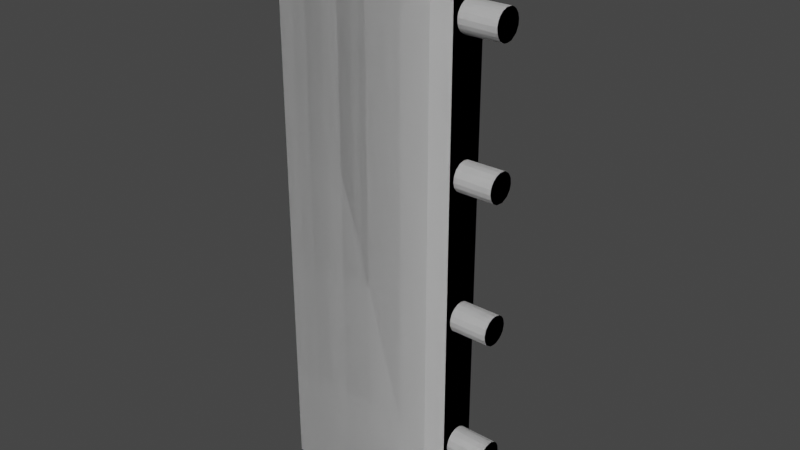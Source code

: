 # Source: DoorBlock_wPins_Project.blend  (saved by Blender 2.83.19; exported with 4.5.12 LTS)
import bpy
from mathutils import Matrix  # noqa: F401  (used for matrix-valued properties, if any)

bpy.ops.wm.read_factory_settings(use_empty=True)
scene = bpy.context.scene
scene.name = 'Scene'

# ---- world
world_world = bpy.data.worlds.new('World'); scene.world = world_world
world_world.use_nodes = True; world_world.node_tree.nodes.clear()
_N = world_world.node_tree.nodes; _L = world_world.node_tree.links
n0 = _N.new('ShaderNodeOutputWorld'); n0.name = 'World Output'; n0.location = (300, 300)
n1 = _N.new('ShaderNodeBackground'); n1.name = 'Background'; n1.location = (10, 300)
n1.inputs[0].default_value = (0.05088, 0.05088, 0.05088, 1.0)
_L.new(n1.outputs[0], n0.inputs[0])
n0.is_active_output = True
world_world.color = (0.05088, 0.05088, 0.05088)
world_world.use_sun_shadow = False
world_world.sun_shadow_jitter_overblur = 0.0

# ---- meshes
me_doorblock_wpins_stl_002 = bpy.data.meshes.new('DoorBlock wPins STL.002')
me_doorblock_wpins_stl_002.from_pydata([(0.0, 0.0, 2.138), (0.0, 0.2437, 2.138), (0.0, 0.0, 0.0), (0.0, 0.2437, 0.0), (0.6112, 2.925e-18, 2.138), (0.6112, 2.925e-18, 0.0), (0.659, 0.04777, 2.138), (0.659, 0.04777, 0.0), (0.659, 0.09149, 0.3449), (0.659, 0.1163, 0.7588), (0.659, 0.1087, 0.3526), (0.659, 0.1706, 0.789), (0.659, 0.1367, 0.3521), (0.659, 0.1706, 1.814), (0.659, 0.09974, 1.375), (0.659, 0.1758, 1.832), (0.659, 0.1219, 1.784), (0.659, 0.06975, 1.34), (0.659, 0.06797, 0.3056), (0.659, 0.07527, 0.3283), (0.659, 0.1632, 0.778), (0.659, 0.1523, 0.7678), (0.659, 0.1351, 0.7601), (0.659, 0.1219, 0.354), (0.659, 0.1596, 1.799), (0.659, 0.1394, 1.786), (0.659, 0.08089, 1.361), (0.659, 0.107, 0.2479), (0.659, 0.0901, 0.2561), (0.659, 0.118, 1.379), (0.659, 0.1735, 1.856), (0.659, 0.196, 2.138), (0.659, 0.196, 0.0), (0.659, 0.1685, 0.2717), (0.659, 0.1351, 0.2474), (0.659, 0.1219, 0.246), (0.659, 0.1523, 0.2551), (0.659, 0.06797, 0.8182), (0.659, 0.07312, 0.8363), (0.659, 0.1163, 1.271), (0.659, 0.0805, 0.8474), (0.659, 0.09149, 0.8575), (0.659, 0.1087, 0.8652), (0.659, 0.1274, 0.8666), (0.659, 0.1351, 1.273), (0.659, 0.1758, 1.32), (0.659, 0.1455, 0.8614), (0.659, 0.1758, 0.8071), (0.659, 0.1536, 0.3439), (0.659, 0.1758, 0.2944), (0.659, 0.06932, 0.7995), (0.659, 0.07934, 0.7785), (0.659, 0.1136, 1.892), (0.659, 0.1367, 1.89), (0.659, 0.1489, 1.885), (0.659, 0.1608, 1.876), (0.659, 0.1706, 1.302), (0.659, 0.156, 1.283), (0.659, 0.1608, 0.8504), (0.659, 0.1735, 0.8302), (0.659, 0.08296, 1.288), (0.659, 0.1367, 1.377), (0.659, 0.1578, 1.366), (0.659, 0.1686, 1.352), (0.659, 0.1744, 1.339), (0.659, 0.09821, 1.277), (0.659, 0.08415, 1.877), (0.659, 0.09487, 1.885), (0.659, 0.07701, 0.2696), (0.659, 0.1021, 1.787), (0.659, 0.06782, 1.321), (0.659, 0.08296, 1.8), (0.659, 0.07241, 1.303), (0.659, 0.06932, 1.825), (0.659, 0.06797, 1.844), (0.659, 0.07312, 1.862), (0.659, 0.1632, 0.3347), (0.659, 0.1735, 0.3175), (0.659, 0.06932, 0.2868), (0.659, 0.0751, 1.811), (0.659, 0.09821, 0.7639), (0.6112, 0.2437, 2.138), (0.6112, 0.2437, 0.0), (0.799, 0.1394, 1.377), (0.799, 0.1596, 1.364), (0.799, 0.1686, 1.352), (0.799, 0.174, 1.34), (0.799, 0.1759, 1.321), (0.799, 0.1713, 1.303), (0.799, 0.1578, 1.284), (0.799, 0.1325, 1.272), (0.799, 0.1044, 1.274), (0.799, 0.08416, 1.286), (0.799, 0.07312, 1.302), (0.799, 0.06797, 1.32), (0.799, 0.06932, 1.339), (0.799, 0.0751, 1.352), (0.799, 0.08296, 1.363), (0.799, 0.09821, 1.374), (0.799, 0.1163, 1.379), (0.799, 0.1207, 0.8672), (0.799, 0.144, 0.8621), (0.799, 0.1596, 0.8516), (0.799, 0.1706, 0.8363), (0.799, 0.1764, 0.8139), (0.799, 0.1713, 0.7905), (0.799, 0.1632, 0.778), (0.799, 0.1536, 0.7688), (0.799, 0.1367, 0.7605), (0.799, 0.1219, 0.7587), (0.799, 0.1044, 0.761), (0.799, 0.08089, 0.7767), (0.799, 0.06975, 0.7978), (0.799, 0.06782, 0.8165), (0.799, 0.07406, 0.8389), (0.799, 0.0901, 0.8566), (0.799, 0.1034, 0.8634), (0.799, 0.1351, 1.891), (0.799, 0.1489, 1.885), (0.799, 0.1596, 1.877), (0.799, 0.1706, 1.862), (0.799, 0.1758, 1.844), (0.799, 0.1744, 1.825), (0.799, 0.1644, 1.804), (0.799, 0.1416, 1.787), (0.799, 0.1219, 1.784), (0.799, 0.1044, 1.786), (0.799, 0.08416, 1.799), (0.799, 0.0751, 1.811), (0.799, 0.06975, 1.823), (0.799, 0.06782, 1.842), (0.799, 0.07241, 1.86), (0.799, 0.08296, 1.876), (0.799, 0.09487, 1.885), (0.799, 0.1112, 1.891), (0.799, 0.1351, 0.3526), (0.799, 0.1523, 0.3449), (0.799, 0.1658, 0.3318), (0.799, 0.174, 0.3148), (0.799, 0.1759, 0.2961), (0.799, 0.1697, 0.2738), (0.799, 0.1536, 0.2561), (0.799, 0.1367, 0.2479), (0.799, 0.1219, 0.246), (0.799, 0.1087, 0.2474), (0.799, 0.09149, 0.2551), (0.799, 0.07797, 0.2682), (0.799, 0.06975, 0.2852), (0.799, 0.06782, 0.3039), (0.799, 0.07406, 0.3262), (0.799, 0.09011, 0.3439), (0.799, 0.107, 0.3521), (0.799, 0.1219, 0.354)], [], [(0, 1, 2), (2, 1, 3), (4, 0, 5), (5, 0, 2), (6, 4, 7), (7, 4, 5), (19, 8, 9), (9, 8, 10), (13, 14, 15), (26, 16, 17), (18, 19, 9), (11, 20, 12), (12, 20, 21), (21, 22, 12), (12, 22, 23), (23, 22, 9), (23, 9, 10), (13, 24, 14), (14, 24, 25), (14, 25, 26), (26, 25, 16), (7, 27, 28), (15, 14, 29), (30, 15, 31), (32, 34, 35), (32, 35, 7), (7, 35, 27), (33, 36, 32), (32, 36, 34), (37, 38, 39), (39, 38, 40), (40, 41, 39), (39, 41, 42), (39, 42, 43), (39, 43, 44), (11, 12, 47), (47, 12, 48), (31, 77, 49), (31, 49, 32), (32, 49, 33), (50, 7, 51), (6, 52, 31), (31, 52, 53), (53, 54, 31), (31, 54, 55), (55, 30, 31), (46, 45, 56), (56, 57, 46), (46, 58, 45), (45, 58, 59), (44, 43, 46), (44, 46, 57), (29, 61, 15), (15, 61, 62), (15, 62, 31), (31, 62, 63), (31, 63, 64), (37, 39, 65), (37, 65, 60), (6, 66, 67), (31, 59, 47), (7, 28, 68), (16, 69, 17), (17, 69, 70), (70, 69, 71), (7, 72, 70), (7, 73, 74), (7, 74, 6), (6, 74, 75), (6, 75, 66), (67, 52, 6), (31, 64, 45), (31, 45, 59), (48, 76, 47), (47, 76, 77), (47, 77, 31), (68, 78, 7), (7, 78, 18), (7, 50, 37), (7, 37, 72), (72, 37, 60), (70, 71, 79), (70, 79, 7), (7, 79, 73), (18, 9, 80), (18, 80, 7), (7, 80, 51), (81, 31, 82), (82, 31, 32), (1, 81, 3), (3, 81, 82), (31, 81, 6), (6, 81, 1), (6, 1, 4), (4, 1, 0), (5, 2, 7), (7, 2, 3), (7, 3, 32), (32, 3, 82), (29, 83, 61), (61, 83, 62), (62, 83, 84), (62, 84, 85), (62, 85, 63), (63, 85, 86), (63, 86, 64), (64, 86, 87), (64, 87, 45), (45, 87, 88), (45, 88, 56), (56, 88, 89), (56, 89, 57), (57, 89, 90), (57, 90, 44), (44, 90, 39), (39, 90, 91), (39, 91, 65), (65, 91, 92), (65, 92, 60), (60, 92, 93), (60, 93, 72), (72, 93, 94), (72, 94, 70), (70, 94, 95), (70, 95, 17), (17, 95, 96), (17, 96, 26), (26, 96, 97), (26, 97, 98), (26, 98, 14), (14, 98, 99), (14, 99, 29), (29, 99, 83), (97, 91, 90), (97, 92, 91), (94, 93, 97), (97, 93, 92), (97, 95, 94), (97, 96, 95), (99, 98, 97), (97, 83, 99), (97, 84, 83), (97, 86, 85), (97, 85, 84), (88, 87, 97), (97, 87, 86), (97, 89, 88), (97, 90, 89), (43, 100, 101), (43, 101, 46), (46, 101, 102), (46, 102, 58), (58, 102, 103), (58, 103, 59), (59, 103, 104), (59, 104, 47), (47, 104, 105), (47, 105, 11), (11, 105, 106), (11, 106, 20), (20, 106, 107), (20, 107, 21), (21, 107, 108), (21, 108, 22), (22, 108, 109), (22, 109, 9), (9, 109, 110), (9, 110, 80), (80, 110, 111), (80, 111, 51), (51, 111, 112), (51, 112, 50), (50, 112, 113), (50, 113, 37), (37, 113, 114), (37, 114, 38), (38, 114, 40), (40, 114, 115), (40, 115, 41), (41, 115, 116), (41, 116, 42), (42, 116, 100), (42, 100, 43), (111, 110, 109), (111, 109, 108), (114, 113, 111), (111, 113, 112), (115, 114, 111), (100, 116, 111), (111, 116, 115), (101, 100, 111), (111, 102, 101), (104, 103, 111), (111, 103, 102), (105, 104, 111), (107, 106, 111), (111, 106, 105), (111, 108, 107), (52, 117, 53), (53, 117, 118), (53, 118, 54), (54, 118, 119), (54, 119, 55), (55, 119, 120), (55, 120, 30), (30, 120, 121), (30, 121, 15), (15, 121, 122), (15, 122, 13), (13, 122, 123), (13, 123, 24), (24, 123, 124), (24, 124, 25), (25, 124, 125), (25, 125, 16), (16, 125, 126), (16, 126, 69), (69, 126, 127), (69, 127, 71), (71, 127, 128), (71, 128, 79), (79, 128, 129), (79, 129, 73), (73, 129, 130), (73, 130, 74), (74, 130, 131), (74, 131, 75), (75, 131, 132), (75, 132, 66), (66, 132, 133), (66, 133, 67), (67, 133, 134), (67, 134, 52), (52, 134, 117), (132, 126, 125), (132, 125, 124), (132, 127, 126), (132, 129, 128), (132, 128, 127), (131, 130, 132), (132, 130, 129), (132, 134, 133), (132, 117, 134), (132, 119, 118), (132, 118, 117), (121, 120, 132), (132, 120, 119), (132, 122, 121), (132, 123, 122), (132, 124, 123), (23, 135, 12), (12, 135, 136), (12, 136, 48), (48, 136, 137), (48, 137, 76), (76, 137, 77), (77, 137, 138), (77, 138, 139), (77, 139, 49), (49, 139, 140), (49, 140, 33), (33, 140, 141), (33, 141, 36), (36, 141, 142), (36, 142, 34), (34, 142, 143), (34, 143, 35), (35, 143, 144), (35, 144, 27), (27, 144, 145), (27, 145, 28), (28, 145, 146), (28, 146, 68), (68, 146, 147), (68, 147, 78), (78, 147, 148), (78, 148, 18), (18, 148, 149), (18, 149, 19), (19, 149, 150), (19, 150, 8), (8, 150, 151), (8, 151, 10), (10, 151, 152), (10, 152, 23), (23, 152, 135), (151, 144, 143), (151, 143, 142), (146, 145, 151), (151, 145, 144), (151, 147, 146), (149, 148, 151), (151, 148, 147), (150, 149, 151), (151, 135, 152), (137, 136, 151), (151, 136, 135), (151, 138, 137), (140, 139, 151), (151, 139, 138), (141, 140, 151), (151, 142, 141)])
_uv = me_doorblock_wpins_stl_002.uv_layers.new(name='UVMap')
_uv.uv.foreach_set('vector', [0.5718, 0.0, 0.6858, 0.0, 0.5718, 1.0, 0.5718, 1.0, 0.6858, 0.0, 0.6858, 1.0, 0.2859, 0.9993, 0.0, 0.9993, 0.2859, 0.0, 0.2859, 0.0, 0.0, 0.9993, 1.021e-11, 1.266e-06, 0.7081, 1.0, 0.6858, 1.0, 0.7081, 4.917e-09, 0.7081, 4.917e-09, 0.6858, 1.0, 0.6858, 6.116e-09, 0.721, 0.1536, 0.7286, 0.1613, 0.7402, 0.3549, 0.7402, 0.3549, 0.7286, 0.1613, 0.7366, 0.1649, 0.7656, 0.8486, 0.7324, 0.643, 0.768, 0.8571, 0.7236, 0.6367, 0.7428, 0.8344, 0.7184, 0.6268, 0.7176, 0.1429, 0.721, 0.1536, 0.7402, 0.3549, 0.7656, 0.369, 0.7621, 0.3639, 0.7497, 0.1647, 0.7497, 0.1647, 0.7621, 0.3639, 0.757, 0.3591, 0.757, 0.3591, 0.749, 0.3555, 0.7497, 0.1647, 0.7497, 0.1647, 0.749, 0.3555, 0.7428, 0.1656, 0.7428, 0.1656, 0.749, 0.3555, 0.7402, 0.3549, 0.7428, 0.1656, 0.7402, 0.3549, 0.7366, 0.1649, 0.7656, 0.8486, 0.7604, 0.8415, 0.7324, 0.643, 0.7324, 0.643, 0.7604, 0.8415, 0.751, 0.8355, 0.7324, 0.643, 0.751, 0.8355, 0.7236, 0.6367, 0.7236, 0.6367, 0.751, 0.8355, 0.7428, 0.8344, 0.7081, 4.917e-09, 0.7358, 0.1159, 0.7279, 0.1198, 0.768, 0.8571, 0.7324, 0.643, 0.741, 0.6452, 0.7669, 0.8679, 0.768, 0.8571, 0.7775, 1.0, 0.7775, 1.199e-09, 0.749, 0.1157, 0.7428, 0.1151, 0.7775, 1.199e-09, 0.7428, 0.1151, 0.7081, 4.917e-09, 0.7081, 4.917e-09, 0.7428, 0.1151, 0.7358, 0.1159, 0.7646, 0.1271, 0.757, 0.1193, 0.7775, 1.199e-09, 0.7775, 1.199e-09, 0.757, 0.1193, 0.749, 0.1157, 0.7176, 0.3827, 0.72, 0.3912, 0.7402, 0.5947, 0.7402, 0.5947, 0.72, 0.3912, 0.7234, 0.3963, 0.7234, 0.3963, 0.7286, 0.4011, 0.7402, 0.5947, 0.7402, 0.5947, 0.7286, 0.4011, 0.7366, 0.4047, 0.7402, 0.5947, 0.7366, 0.4047, 0.7454, 0.4053, 0.7402, 0.5947, 0.7454, 0.4053, 0.749, 0.5953, 0.7656, 0.369, 0.7497, 0.1647, 0.768, 0.3775, 0.768, 0.3775, 0.7497, 0.1647, 0.7576, 0.1609, 0.7775, 1.0, 0.7669, 0.1485, 0.768, 0.1377, 0.7775, 1.0, 0.768, 0.1377, 0.7775, 1.199e-09, 0.7775, 1.199e-09, 0.768, 0.1377, 0.7646, 0.1271, 0.7182, 0.3739, 0.7081, 4.917e-09, 0.7229, 0.3641, 0.7081, 1.0, 0.7389, 0.8849, 0.7775, 1.0, 0.7775, 1.0, 0.7389, 0.8849, 0.7497, 0.8841, 0.7497, 0.8841, 0.7554, 0.8816, 0.7775, 1.0, 0.7775, 1.0, 0.7554, 0.8816, 0.761, 0.8773, 0.761, 0.8773, 0.7669, 0.8679, 0.7775, 1.0, 0.7539, 0.4029, 0.768, 0.6173, 0.7656, 0.6088, 0.7656, 0.6088, 0.7587, 0.6, 0.7539, 0.4029, 0.7539, 0.4029, 0.761, 0.3977, 0.768, 0.6173, 0.768, 0.6173, 0.761, 0.3977, 0.7669, 0.3883, 0.749, 0.5953, 0.7454, 0.4053, 0.7539, 0.4029, 0.749, 0.5953, 0.7539, 0.4029, 0.7587, 0.6, 0.741, 0.6452, 0.7497, 0.6443, 0.768, 0.8571, 0.768, 0.8571, 0.7497, 0.6443, 0.7596, 0.6391, 0.768, 0.8571, 0.7596, 0.6391, 0.7775, 1.0, 0.7775, 1.0, 0.7596, 0.6391, 0.7647, 0.6325, 0.7775, 1.0, 0.7647, 0.6325, 0.7674, 0.6261, 0.7176, 0.3827, 0.7402, 0.5947, 0.7317, 0.5971, 0.7176, 0.3827, 0.7317, 0.5971, 0.7246, 0.6023, 0.7081, 1.0, 0.7251, 0.8779, 0.7302, 0.8816, 0.7775, 1.0, 0.7669, 0.3883, 0.768, 0.3775, 0.7081, 4.917e-09, 0.7279, 0.1198, 0.7218, 0.1261, 0.7428, 0.8344, 0.7335, 0.8359, 0.7184, 0.6268, 0.7184, 0.6268, 0.7335, 0.8359, 0.7175, 0.6181, 0.7175, 0.6181, 0.7335, 0.8359, 0.7246, 0.842, 0.7081, 4.917e-09, 0.7197, 0.6095, 0.7175, 0.6181, 0.7081, 4.917e-09, 0.7182, 0.8535, 0.7176, 0.8623, 0.7081, 4.917e-09, 0.7176, 0.8623, 0.7081, 1.0, 0.7081, 1.0, 0.7176, 0.8623, 0.72, 0.8707, 0.7081, 1.0, 0.72, 0.8707, 0.7251, 0.8779, 0.7302, 0.8816, 0.7389, 0.8849, 0.7081, 1.0, 0.7775, 1.0, 0.7674, 0.6261, 0.768, 0.6173, 0.7775, 1.0, 0.768, 0.6173, 0.7669, 0.3883, 0.7576, 0.1609, 0.7621, 0.1566, 0.768, 0.3775, 0.768, 0.3775, 0.7621, 0.1566, 0.7669, 0.1485, 0.768, 0.3775, 0.7669, 0.1485, 0.7775, 1.0, 0.7218, 0.1261, 0.7182, 0.1341, 0.7081, 4.917e-09, 0.7081, 4.917e-09, 0.7182, 0.1341, 0.7176, 0.1429, 0.7081, 4.917e-09, 0.7182, 0.3739, 0.7176, 0.3827, 0.7081, 4.917e-09, 0.7176, 0.3827, 0.7197, 0.6095, 0.7197, 0.6095, 0.7176, 0.3827, 0.7246, 0.6023, 0.7175, 0.6181, 0.7246, 0.842, 0.7209, 0.8471, 0.7175, 0.6181, 0.7209, 0.8471, 0.7081, 4.917e-09, 0.7081, 4.917e-09, 0.7209, 0.8471, 0.7182, 0.8535, 0.7176, 0.1429, 0.7402, 0.3549, 0.7317, 0.3573, 0.7176, 0.1429, 0.7317, 0.3573, 0.7081, 4.917e-09, 0.7081, 4.917e-09, 0.7317, 0.3573, 0.7229, 0.3641, 0.7998, 1.0, 0.7775, 1.0, 0.7998, 0.0, 0.7998, 0.0, 0.7775, 1.0, 0.7775, 1.199e-09, 0.5718, 0.9944, 0.2859, 0.9944, 0.5718, 0.0, 0.5718, 0.0, 0.2859, 0.9944, 0.2859, 2.98e-06, 0.8912, 1.115e-06, 0.9135, 0.02234, 0.8221, 0.0, 0.8221, 0.0, 0.9135, 0.02234, 0.9135, 0.3082, 0.8221, 0.0, 0.9135, 0.3082, 0.7998, 0.02234, 0.7998, 0.02234, 0.9135, 0.3082, 0.7998, 0.3082, 0.9134, 0.3306, 0.9134, 0.6165, 0.8911, 0.3082, 0.8911, 0.3082, 0.9134, 0.6165, 0.7998, 0.6165, 0.8911, 0.3082, 0.7998, 0.6165, 0.8221, 0.3082, 0.8221, 0.3082, 0.7998, 0.6165, 0.7998, 0.3306, 0.8177, 0.9291, 0.8268, 0.8635, 0.8264, 0.929, 0.8264, 0.929, 0.8268, 0.8635, 0.8359, 0.9289, 0.8359, 0.9289, 0.8268, 0.8635, 0.8359, 0.8634, 0.7998, 0.8132, 0.8008, 0.7478, 0.8068, 0.7478, 0.7998, 0.8132, 0.8068, 0.7478, 0.8068, 0.8132, 0.8068, 0.8132, 0.8068, 0.7478, 0.8128, 0.7478, 0.8068, 0.8132, 0.8128, 0.7478, 0.8135, 0.8132, 0.8135, 0.8132, 0.8128, 0.7478, 0.8216, 0.7478, 0.8135, 0.8132, 0.8216, 0.7478, 0.8223, 0.8132, 0.8223, 0.8132, 0.8216, 0.7478, 0.8298, 0.7478, 0.8223, 0.8132, 0.8298, 0.7478, 0.8305, 0.8132, 0.8305, 0.8132, 0.8298, 0.7478, 0.8379, 0.7478, 0.8305, 0.8132, 0.8379, 0.7478, 0.8385, 0.8132, 0.9138, 0.5708, 0.9134, 0.5053, 0.9257, 0.5054, 0.9138, 0.5708, 0.9257, 0.5054, 0.9239, 0.5709, 0.9239, 0.5709, 0.9257, 0.5054, 0.9327, 0.5709, 0.9327, 0.5709, 0.9257, 0.5054, 0.9387, 0.5055, 0.9327, 0.5709, 0.9387, 0.5055, 0.941, 0.571, 0.941, 0.571, 0.9387, 0.5055, 0.9476, 0.5056, 0.941, 0.571, 0.9476, 0.5056, 0.9476, 0.571, 0.8879, 0.9445, 0.8873, 0.8791, 0.8946, 0.8791, 0.8879, 0.9445, 0.8946, 0.8791, 0.8953, 0.9445, 0.8953, 0.9445, 0.8946, 0.8791, 0.9031, 0.8791, 0.8953, 0.9445, 0.9031, 0.8791, 0.9039, 0.9445, 0.9039, 0.9445, 0.9031, 0.8791, 0.9119, 0.8791, 0.9039, 0.9445, 0.9119, 0.8791, 0.9127, 0.9445, 0.9127, 0.9445, 0.9119, 0.8791, 0.9182, 0.8791, 0.9127, 0.9445, 0.9182, 0.8791, 0.9223, 0.9445, 0.9223, 0.9445, 0.9182, 0.8791, 0.9231, 0.8791, 0.7998, 0.9293, 0.8001, 0.8638, 0.8075, 0.8637, 0.7998, 0.9293, 0.8075, 0.8637, 0.809, 0.9292, 0.809, 0.9292, 0.8075, 0.8637, 0.8162, 0.8636, 0.809, 0.9292, 0.8162, 0.8636, 0.8177, 0.9291, 0.8177, 0.9291, 0.8162, 0.8636, 0.8268, 0.8635, 0.8686, 0.7976, 0.8385, 0.7669, 0.8448, 0.7553, 0.8686, 0.7976, 0.8385, 0.7781, 0.8385, 0.7669, 0.8477, 0.7928, 0.8418, 0.7862, 0.8686, 0.7976, 0.8686, 0.7976, 0.8418, 0.7862, 0.8385, 0.7781, 0.8686, 0.7976, 0.8555, 0.7969, 0.8477, 0.7928, 0.8686, 0.7976, 0.8624, 0.7981, 0.8555, 0.7969, 0.8833, 0.7885, 0.8767, 0.7944, 0.8686, 0.7976, 0.8686, 0.7976, 0.8882, 0.7788, 0.8833, 0.7885, 0.8686, 0.7976, 0.8882, 0.7676, 0.8882, 0.7788, 0.8686, 0.7976, 0.8822, 0.7559, 0.8857, 0.7611, 0.8686, 0.7976, 0.8857, 0.7611, 0.8882, 0.7676, 0.8669, 0.7478, 0.8753, 0.7505, 0.8686, 0.7976, 0.8686, 0.7976, 0.8753, 0.7505, 0.8822, 0.7559, 0.8686, 0.7976, 0.8561, 0.7484, 0.8669, 0.7478, 0.8686, 0.7976, 0.8448, 0.7553, 0.8561, 0.7484, 0.8251, 0.6821, 0.8225, 0.6166, 0.8332, 0.6167, 0.8251, 0.6821, 0.8332, 0.6167, 0.8334, 0.6822, 0.8334, 0.6822, 0.8332, 0.6167, 0.8401, 0.6168, 0.8334, 0.6822, 0.8401, 0.6168, 0.8401, 0.6823, 0.914, 0.5053, 0.9134, 0.4398, 0.921, 0.4398, 0.914, 0.5053, 0.921, 0.4398, 0.924, 0.5053, 0.924, 0.5053, 0.921, 0.4398, 0.9318, 0.4398, 0.924, 0.5053, 0.9318, 0.4398, 0.9349, 0.5053, 0.9349, 0.5053, 0.9318, 0.4398, 0.9424, 0.4398, 0.9349, 0.5053, 0.9424, 0.4398, 0.943, 0.5053, 0.943, 0.5053, 0.9424, 0.4398, 0.9478, 0.4398, 0.943, 0.5053, 0.9478, 0.4398, 0.9478, 0.5053, 0.8389, 0.6823, 0.8389, 0.7478, 0.834, 0.7477, 0.8389, 0.6823, 0.834, 0.7477, 0.8334, 0.6823, 0.8334, 0.6823, 0.834, 0.7477, 0.8258, 0.7477, 0.8334, 0.6823, 0.8258, 0.7477, 0.825, 0.6823, 0.825, 0.6823, 0.8258, 0.7477, 0.8188, 0.7477, 0.825, 0.6823, 0.8188, 0.7477, 0.8162, 0.6823, 0.8162, 0.6823, 0.8188, 0.7477, 0.8108, 0.7477, 0.8162, 0.6823, 0.8108, 0.7477, 0.808, 0.6823, 0.808, 0.6823, 0.8108, 0.7477, 0.8004, 0.7478, 0.808, 0.6823, 0.8004, 0.7478, 0.7998, 0.6823, 0.9457, 0.06617, 0.9457, 0.1317, 0.9356, 0.1315, 0.9457, 0.06617, 0.9356, 0.1315, 0.9357, 0.06603, 0.9357, 0.06603, 0.9356, 0.1315, 0.9268, 0.1314, 0.9357, 0.06603, 0.9268, 0.1314, 0.9269, 0.06591, 0.9269, 0.06591, 0.9268, 0.1314, 0.9165, 0.1313, 0.9269, 0.06591, 0.9165, 0.1313, 0.9186, 0.0658, 0.9186, 0.0658, 0.9165, 0.1313, 0.9135, 0.06573, 0.8026, 0.682, 0.7998, 0.6165, 0.8079, 0.6165, 0.8026, 0.682, 0.8079, 0.6165, 0.808, 0.682, 0.808, 0.682, 0.8079, 0.6165, 0.8143, 0.6166, 0.808, 0.682, 0.8143, 0.6166, 0.8163, 0.6821, 0.8163, 0.6821, 0.8143, 0.6166, 0.8225, 0.6166, 0.8163, 0.6821, 0.8225, 0.6166, 0.8251, 0.6821, 0.8097, 0.8181, 0.822, 0.8132, 0.8302, 0.8139, 0.8097, 0.8181, 0.8302, 0.8139, 0.8368, 0.8162, 0.8004, 0.8458, 0.7998, 0.835, 0.8097, 0.8181, 0.8097, 0.8181, 0.7998, 0.835, 0.8025, 0.8266, 0.806, 0.8555, 0.8004, 0.8458, 0.8097, 0.8181, 0.8189, 0.8634, 0.8114, 0.8599, 0.8097, 0.8181, 0.8097, 0.8181, 0.8114, 0.8599, 0.806, 0.8555, 0.8301, 0.8634, 0.8189, 0.8634, 0.8097, 0.8181, 0.8097, 0.8181, 0.8383, 0.8601, 0.8301, 0.8634, 0.8497, 0.8445, 0.8448, 0.8542, 0.8097, 0.8181, 0.8097, 0.8181, 0.8448, 0.8542, 0.8383, 0.8601, 0.8497, 0.8333, 0.8497, 0.8445, 0.8097, 0.8181, 0.8438, 0.8216, 0.8472, 0.8268, 0.8097, 0.8181, 0.8097, 0.8181, 0.8472, 0.8268, 0.8497, 0.8333, 0.8097, 0.8181, 0.8368, 0.8162, 0.8438, 0.8216, 0.864, 0.9446, 0.8745, 0.8792, 0.8747, 0.9447, 0.8747, 0.9447, 0.8745, 0.8792, 0.8807, 0.8793, 0.8747, 0.9447, 0.8807, 0.8793, 0.8802, 0.9447, 0.8802, 0.9447, 0.8807, 0.8793, 0.8855, 0.8793, 0.8802, 0.9447, 0.8855, 0.8793, 0.8855, 0.9448, 0.949, 0.3086, 0.949, 0.3741, 0.9413, 0.374, 0.949, 0.3086, 0.9413, 0.374, 0.9389, 0.3085, 0.9389, 0.3085, 0.9413, 0.374, 0.9327, 0.3739, 0.9389, 0.3085, 0.9327, 0.3739, 0.9281, 0.3084, 0.9281, 0.3084, 0.9327, 0.3739, 0.924, 0.3738, 0.9281, 0.3084, 0.924, 0.3738, 0.9199, 0.3083, 0.9199, 0.3083, 0.924, 0.3738, 0.9148, 0.3737, 0.9199, 0.3083, 0.9148, 0.3737, 0.9134, 0.3082, 0.8516, 0.8787, 0.8497, 0.8132, 0.861, 0.8133, 0.8516, 0.8787, 0.861, 0.8133, 0.8615, 0.8788, 0.8615, 0.8788, 0.861, 0.8133, 0.8703, 0.8134, 0.8615, 0.8788, 0.8703, 0.8134, 0.8698, 0.8789, 0.8698, 0.8789, 0.8703, 0.8134, 0.8784, 0.8135, 0.8698, 0.8789, 0.8784, 0.8135, 0.8789, 0.8789, 0.8789, 0.8789, 0.8784, 0.8135, 0.8873, 0.8135, 0.8789, 0.8789, 0.8873, 0.8135, 0.8873, 0.879, 0.8898, 0.682, 0.8897, 0.6165, 0.8954, 0.6165, 0.8898, 0.682, 0.8954, 0.6165, 0.8949, 0.682, 0.8949, 0.682, 0.8954, 0.6165, 0.9012, 0.6166, 0.8949, 0.682, 0.9012, 0.6166, 0.9014, 0.682, 0.9014, 0.682, 0.9012, 0.6166, 0.91, 0.6166, 0.9014, 0.682, 0.91, 0.6166, 0.9102, 0.6821, 0.9102, 0.6821, 0.91, 0.6166, 0.9185, 0.6167, 0.9102, 0.6821, 0.9185, 0.6167, 0.9186, 0.6822, 0.9186, 0.6822, 0.9185, 0.6167, 0.9256, 0.6168, 0.9186, 0.6822, 0.9256, 0.6168, 0.9256, 0.6822, 0.8498, 0.9445, 0.8497, 0.879, 0.8555, 0.8791, 0.8498, 0.9445, 0.8555, 0.8791, 0.855, 0.9445, 0.855, 0.9445, 0.8555, 0.8791, 0.8634, 0.8791, 0.855, 0.9445, 0.8634, 0.8791, 0.864, 0.9446, 0.864, 0.9446, 0.8634, 0.8791, 0.8745, 0.8792, 0.839, 0.7031, 0.8786, 0.6865, 0.8844, 0.6924, 0.839, 0.7031, 0.8844, 0.6924, 0.8886, 0.7008, 0.839, 0.7031, 0.8682, 0.6824, 0.8786, 0.6865, 0.839, 0.7031, 0.8552, 0.6836, 0.8612, 0.6823, 0.839, 0.7031, 0.8612, 0.6823, 0.8682, 0.6824, 0.8419, 0.6948, 0.8476, 0.6881, 0.839, 0.7031, 0.839, 0.7031, 0.8476, 0.6881, 0.8552, 0.6836, 0.839, 0.7031, 0.8409, 0.7182, 0.8389, 0.7101, 0.839, 0.7031, 0.8478, 0.7269, 0.8409, 0.7182, 0.839, 0.7031, 0.8597, 0.7324, 0.8538, 0.7305, 0.839, 0.7031, 0.8538, 0.7305, 0.8478, 0.7269, 0.8768, 0.7292, 0.8685, 0.7323, 0.839, 0.7031, 0.839, 0.7031, 0.8685, 0.7323, 0.8597, 0.7324, 0.839, 0.7031, 0.8835, 0.7235, 0.8768, 0.7292, 0.839, 0.7031, 0.8886, 0.714, 0.8835, 0.7235, 0.839, 0.7031, 0.8886, 0.7008, 0.8886, 0.714, 0.9112, 0.748, 0.9179, 0.6825, 0.9181, 0.748, 0.9181, 0.748, 0.9179, 0.6825, 0.9257, 0.6826, 0.9181, 0.748, 0.9257, 0.6826, 0.9257, 0.7481, 0.9477, 0.3743, 0.9477, 0.4398, 0.9409, 0.4398, 0.9477, 0.3743, 0.9409, 0.4398, 0.943, 0.3743, 0.943, 0.3743, 0.9409, 0.4398, 0.9344, 0.3742, 0.9344, 0.3742, 0.9409, 0.4398, 0.9327, 0.4397, 0.9344, 0.3742, 0.9327, 0.4397, 0.9239, 0.4396, 0.9344, 0.3742, 0.9239, 0.4396, 0.9236, 0.3741, 0.9236, 0.3741, 0.9239, 0.4396, 0.9138, 0.4395, 0.9236, 0.3741, 0.9138, 0.4395, 0.9134, 0.3741, 0.8873, 0.8787, 0.8873, 0.8132, 0.8955, 0.8133, 0.8873, 0.8787, 0.8955, 0.8133, 0.8955, 0.8788, 0.8955, 0.8788, 0.8955, 0.8133, 0.9037, 0.8134, 0.8955, 0.8788, 0.9037, 0.8134, 0.9038, 0.8789, 0.9038, 0.8789, 0.9037, 0.8134, 0.9107, 0.8134, 0.9038, 0.8789, 0.9107, 0.8134, 0.9101, 0.8789, 0.9101, 0.8789, 0.9107, 0.8134, 0.9168, 0.8135, 0.9101, 0.8789, 0.9168, 0.8135, 0.9169, 0.879, 0.9169, 0.879, 0.9168, 0.8135, 0.9245, 0.8136, 0.9169, 0.879, 0.9245, 0.8136, 0.9245, 0.8791, 0.9475, 0.0002462, 0.9475, 0.06573, 0.9412, 0.06568, 0.9475, 0.0002462, 0.9412, 0.06568, 0.941, 0.0001994, 0.941, 0.0001994, 0.9412, 0.06568, 0.9331, 0.06563, 0.941, 0.0001994, 0.9331, 0.06563, 0.9328, 0.0001405, 0.9328, 0.0001405, 0.9331, 0.06563, 0.9243, 0.06556, 0.9328, 0.0001405, 0.9243, 0.06556, 0.924, 7.669e-05, 0.924, 7.669e-05, 0.9243, 0.06556, 0.914, 0.06549, 0.924, 7.669e-05, 0.914, 0.06549, 0.9135, 0.0, 0.8886, 0.7478, 0.8886, 0.6823, 0.8967, 0.6823, 0.8886, 0.7478, 0.8967, 0.6823, 0.8967, 0.7478, 0.8967, 0.7478, 0.8967, 0.6823, 0.9048, 0.6824, 0.8967, 0.7478, 0.9048, 0.6824, 0.905, 0.7479, 0.905, 0.7479, 0.9048, 0.6824, 0.9118, 0.6825, 0.905, 0.7479, 0.9118, 0.6825, 0.9112, 0.748, 0.9112, 0.748, 0.9118, 0.6825, 0.9179, 0.6825, 0.8864, 0.6282, 0.853, 0.6639, 0.8479, 0.6603, 0.8864, 0.6282, 0.8479, 0.6603, 0.8434, 0.655, 0.8701, 0.6664, 0.8613, 0.6667, 0.8864, 0.6282, 0.8864, 0.6282, 0.8613, 0.6667, 0.853, 0.6639, 0.8864, 0.6282, 0.8783, 0.6631, 0.8701, 0.6664, 0.8897, 0.6475, 0.8849, 0.6572, 0.8864, 0.6282, 0.8864, 0.6282, 0.8849, 0.6572, 0.8783, 0.6631, 0.8897, 0.6363, 0.8897, 0.6475, 0.8864, 0.6282, 0.8864, 0.6282, 0.8769, 0.6192, 0.8819, 0.6228, 0.8597, 0.6168, 0.8685, 0.6165, 0.8864, 0.6282, 0.8864, 0.6282, 0.8685, 0.6165, 0.8769, 0.6192, 0.8864, 0.6282, 0.8515, 0.62, 0.8597, 0.6168, 0.8401, 0.6356, 0.845, 0.6259, 0.8864, 0.6282, 0.8864, 0.6282, 0.845, 0.6259, 0.8515, 0.62, 0.8401, 0.6468, 0.8401, 0.6356, 0.8864, 0.6282, 0.8864, 0.6282, 0.8434, 0.655, 0.8401, 0.6468])
me_doorblock_wpins_stl_002.use_remesh_fix_poles = True
me_doorblock_wpins_stl_002.use_remesh_preserve_attributes = False
me_doorblock_wpins_stl_002.use_mirror_vertex_groups = False
me_doorblock_wpins_stl_002.update()
me_doorblock_wpins_stl_003 = bpy.data.meshes.new('DoorBlock wPins STL.003')
me_doorblock_wpins_stl_003.from_pydata([(0.0, 0.0, 2.138), (0.0, 0.2437, 2.138), (0.0, 0.0, 0.0), (0.0, 0.2437, 0.0), (0.6112, 2.925e-18, 2.138), (0.6112, 2.925e-18, 0.0), (0.659, 0.04777, 2.138), (0.659, 0.04777, 0.0), (0.659, 0.09149, 0.3449), (0.659, 0.1163, 0.7588), (0.659, 0.1087, 0.3526), (0.659, 0.1706, 0.789), (0.659, 0.1367, 0.3521), (0.659, 0.1706, 1.814), (0.659, 0.09974, 1.375), (0.659, 0.1758, 1.832), (0.659, 0.1219, 1.784), (0.659, 0.06975, 1.34), (0.659, 0.06797, 0.3056), (0.659, 0.07527, 0.3283), (0.659, 0.1632, 0.778), (0.659, 0.1523, 0.7678), (0.659, 0.1351, 0.7601), (0.659, 0.1219, 0.354), (0.659, 0.1596, 1.799), (0.659, 0.1394, 1.786), (0.659, 0.08089, 1.361), (0.659, 0.107, 0.2479), (0.659, 0.0901, 0.2561), (0.659, 0.118, 1.379), (0.659, 0.1735, 1.856), (0.659, 0.196, 2.138), (0.659, 0.196, 0.0), (0.659, 0.1685, 0.2717), (0.659, 0.1351, 0.2474), (0.659, 0.1219, 0.246), (0.659, 0.1523, 0.2551), (0.659, 0.06797, 0.8182), (0.659, 0.07312, 0.8363), (0.659, 0.1163, 1.271), (0.659, 0.0805, 0.8474), (0.659, 0.09149, 0.8575), (0.659, 0.1087, 0.8652), (0.659, 0.1274, 0.8666), (0.659, 0.1351, 1.273), (0.659, 0.1758, 1.32), (0.659, 0.1455, 0.8614), (0.659, 0.1758, 0.8071), (0.659, 0.1536, 0.3439), (0.659, 0.1758, 0.2944), (0.659, 0.06932, 0.7995), (0.659, 0.07934, 0.7785), (0.659, 0.1136, 1.892), (0.659, 0.1367, 1.89), (0.659, 0.1489, 1.885), (0.659, 0.1608, 1.876), (0.659, 0.1706, 1.302), (0.659, 0.156, 1.283), (0.659, 0.1608, 0.8504), (0.659, 0.1735, 0.8302), (0.659, 0.08296, 1.288), (0.659, 0.1367, 1.377), (0.659, 0.1578, 1.366), (0.659, 0.1686, 1.352), (0.659, 0.1744, 1.339), (0.659, 0.09821, 1.277), (0.659, 0.08415, 1.877), (0.659, 0.09487, 1.885), (0.659, 0.07701, 0.2696), (0.659, 0.1021, 1.787), (0.659, 0.06782, 1.321), (0.659, 0.08296, 1.8), (0.659, 0.07241, 1.303), (0.659, 0.06932, 1.825), (0.659, 0.06797, 1.844), (0.659, 0.07312, 1.862), (0.659, 0.1632, 0.3347), (0.659, 0.1735, 0.3175), (0.659, 0.06932, 0.2868), (0.659, 0.0751, 1.811), (0.659, 0.09821, 0.7639), (0.6112, 0.2437, 2.138), (0.6112, 0.2437, 0.0), (0.799, 0.1394, 1.377), (0.799, 0.1596, 1.364), (0.799, 0.1686, 1.352), (0.799, 0.174, 1.34), (0.799, 0.1759, 1.321), (0.799, 0.1713, 1.303), (0.799, 0.1578, 1.284), (0.799, 0.1325, 1.272), (0.799, 0.1044, 1.274), (0.799, 0.08416, 1.286), (0.799, 0.07312, 1.302), (0.799, 0.06797, 1.32), (0.799, 0.06932, 1.339), (0.799, 0.0751, 1.352), (0.799, 0.08296, 1.363), (0.799, 0.09821, 1.374), (0.799, 0.1163, 1.379), (0.799, 0.1207, 0.8672), (0.799, 0.144, 0.8621), (0.799, 0.1596, 0.8516), (0.799, 0.1706, 0.8363), (0.799, 0.1764, 0.8139), (0.799, 0.1713, 0.7905), (0.799, 0.1632, 0.778), (0.799, 0.1536, 0.7688), (0.799, 0.1367, 0.7605), (0.799, 0.1219, 0.7587), (0.799, 0.1044, 0.761), (0.799, 0.08089, 0.7767), (0.799, 0.06975, 0.7978), (0.799, 0.06782, 0.8165), (0.799, 0.07406, 0.8389), (0.799, 0.0901, 0.8566), (0.799, 0.1034, 0.8634), (0.799, 0.1351, 1.891), (0.799, 0.1489, 1.885), (0.799, 0.1596, 1.877), (0.799, 0.1706, 1.862), (0.799, 0.1758, 1.844), (0.799, 0.1744, 1.825), (0.799, 0.1644, 1.804), (0.799, 0.1416, 1.787), (0.799, 0.1219, 1.784), (0.799, 0.1044, 1.786), (0.799, 0.08416, 1.799), (0.799, 0.0751, 1.811), (0.799, 0.06975, 1.823), (0.799, 0.06782, 1.842), (0.799, 0.07241, 1.86), (0.799, 0.08296, 1.876), (0.799, 0.09487, 1.885), (0.799, 0.1112, 1.891), (0.799, 0.1351, 0.3526), (0.799, 0.1523, 0.3449), (0.799, 0.1658, 0.3318), (0.799, 0.174, 0.3148), (0.799, 0.1759, 0.2961), (0.799, 0.1697, 0.2738), (0.799, 0.1536, 0.2561), (0.799, 0.1367, 0.2479), (0.799, 0.1219, 0.246), (0.799, 0.1087, 0.2474), (0.799, 0.09149, 0.2551), (0.799, 0.07797, 0.2682), (0.799, 0.06975, 0.2852), (0.799, 0.06782, 0.3039), (0.799, 0.07406, 0.3262), (0.799, 0.09011, 0.3439), (0.799, 0.107, 0.3521), (0.799, 0.1219, 0.354)], [], [(0, 1, 2), (2, 1, 3), (4, 0, 5), (5, 0, 2), (6, 4, 7), (7, 4, 5), (19, 8, 9), (9, 8, 10), (13, 14, 15), (26, 16, 17), (18, 19, 9), (11, 20, 12), (12, 20, 21), (21, 22, 12), (12, 22, 23), (23, 22, 9), (23, 9, 10), (13, 24, 14), (14, 24, 25), (14, 25, 26), (26, 25, 16), (7, 27, 28), (15, 14, 29), (30, 15, 31), (32, 34, 35), (32, 35, 7), (7, 35, 27), (33, 36, 32), (32, 36, 34), (37, 38, 39), (39, 38, 40), (40, 41, 39), (39, 41, 42), (39, 42, 43), (39, 43, 44), (11, 12, 47), (47, 12, 48), (31, 77, 49), (31, 49, 32), (32, 49, 33), (50, 7, 51), (6, 52, 31), (31, 52, 53), (53, 54, 31), (31, 54, 55), (55, 30, 31), (46, 45, 56), (56, 57, 46), (46, 58, 45), (45, 58, 59), (44, 43, 46), (44, 46, 57), (29, 61, 15), (15, 61, 62), (15, 62, 31), (31, 62, 63), (31, 63, 64), (37, 39, 65), (37, 65, 60), (6, 66, 67), (31, 59, 47), (7, 28, 68), (16, 69, 17), (17, 69, 70), (70, 69, 71), (7, 72, 70), (7, 73, 74), (7, 74, 6), (6, 74, 75), (6, 75, 66), (67, 52, 6), (31, 64, 45), (31, 45, 59), (48, 76, 47), (47, 76, 77), (47, 77, 31), (68, 78, 7), (7, 78, 18), (7, 50, 37), (7, 37, 72), (72, 37, 60), (70, 71, 79), (70, 79, 7), (7, 79, 73), (18, 9, 80), (18, 80, 7), (7, 80, 51), (81, 31, 82), (82, 31, 32), (1, 81, 3), (3, 81, 82), (31, 81, 6), (6, 81, 1), (6, 1, 4), (4, 1, 0), (5, 2, 7), (7, 2, 3), (7, 3, 32), (32, 3, 82), (29, 83, 61), (61, 83, 62), (62, 83, 84), (62, 84, 85), (62, 85, 63), (63, 85, 86), (63, 86, 64), (64, 86, 87), (64, 87, 45), (45, 87, 88), (45, 88, 56), (56, 88, 89), (56, 89, 57), (57, 89, 90), (57, 90, 44), (44, 90, 39), (39, 90, 91), (39, 91, 65), (65, 91, 92), (65, 92, 60), (60, 92, 93), (60, 93, 72), (72, 93, 94), (72, 94, 70), (70, 94, 95), (70, 95, 17), (17, 95, 96), (17, 96, 26), (26, 96, 97), (26, 97, 98), (26, 98, 14), (14, 98, 99), (14, 99, 29), (29, 99, 83), (97, 91, 90), (97, 92, 91), (94, 93, 97), (97, 93, 92), (97, 95, 94), (97, 96, 95), (99, 98, 97), (97, 83, 99), (97, 84, 83), (97, 86, 85), (97, 85, 84), (88, 87, 97), (97, 87, 86), (97, 89, 88), (97, 90, 89), (43, 100, 101), (43, 101, 46), (46, 101, 102), (46, 102, 58), (58, 102, 103), (58, 103, 59), (59, 103, 104), (59, 104, 47), (47, 104, 105), (47, 105, 11), (11, 105, 106), (11, 106, 20), (20, 106, 107), (20, 107, 21), (21, 107, 108), (21, 108, 22), (22, 108, 109), (22, 109, 9), (9, 109, 110), (9, 110, 80), (80, 110, 111), (80, 111, 51), (51, 111, 112), (51, 112, 50), (50, 112, 113), (50, 113, 37), (37, 113, 114), (37, 114, 38), (38, 114, 40), (40, 114, 115), (40, 115, 41), (41, 115, 116), (41, 116, 42), (42, 116, 100), (42, 100, 43), (111, 110, 109), (111, 109, 108), (114, 113, 111), (111, 113, 112), (115, 114, 111), (100, 116, 111), (111, 116, 115), (101, 100, 111), (111, 102, 101), (104, 103, 111), (111, 103, 102), (105, 104, 111), (107, 106, 111), (111, 106, 105), (111, 108, 107), (52, 117, 53), (53, 117, 118), (53, 118, 54), (54, 118, 119), (54, 119, 55), (55, 119, 120), (55, 120, 30), (30, 120, 121), (30, 121, 15), (15, 121, 122), (15, 122, 13), (13, 122, 123), (13, 123, 24), (24, 123, 124), (24, 124, 25), (25, 124, 125), (25, 125, 16), (16, 125, 126), (16, 126, 69), (69, 126, 127), (69, 127, 71), (71, 127, 128), (71, 128, 79), (79, 128, 129), (79, 129, 73), (73, 129, 130), (73, 130, 74), (74, 130, 131), (74, 131, 75), (75, 131, 132), (75, 132, 66), (66, 132, 133), (66, 133, 67), (67, 133, 134), (67, 134, 52), (52, 134, 117), (132, 126, 125), (132, 125, 124), (132, 127, 126), (132, 129, 128), (132, 128, 127), (131, 130, 132), (132, 130, 129), (132, 134, 133), (132, 117, 134), (132, 119, 118), (132, 118, 117), (121, 120, 132), (132, 120, 119), (132, 122, 121), (132, 123, 122), (132, 124, 123), (23, 135, 12), (12, 135, 136), (12, 136, 48), (48, 136, 137), (48, 137, 76), (76, 137, 77), (77, 137, 138), (77, 138, 139), (77, 139, 49), (49, 139, 140), (49, 140, 33), (33, 140, 141), (33, 141, 36), (36, 141, 142), (36, 142, 34), (34, 142, 143), (34, 143, 35), (35, 143, 144), (35, 144, 27), (27, 144, 145), (27, 145, 28), (28, 145, 146), (28, 146, 68), (68, 146, 147), (68, 147, 78), (78, 147, 148), (78, 148, 18), (18, 148, 149), (18, 149, 19), (19, 149, 150), (19, 150, 8), (8, 150, 151), (8, 151, 10), (10, 151, 152), (10, 152, 23), (23, 152, 135), (151, 144, 143), (151, 143, 142), (146, 145, 151), (151, 145, 144), (151, 147, 146), (149, 148, 151), (151, 148, 147), (150, 149, 151), (151, 135, 152), (137, 136, 151), (151, 136, 135), (151, 138, 137), (140, 139, 151), (151, 139, 138), (141, 140, 151), (151, 142, 141)])
_uv = me_doorblock_wpins_stl_003.uv_layers.new(name='UVMap')
_uv.uv.foreach_set('vector', [0.5718, 0.0, 0.6858, 0.0, 0.5718, 1.0, 0.5718, 1.0, 0.6858, 0.0, 0.6858, 1.0, 0.2859, 0.9993, 0.0, 0.9993, 0.2859, 0.0, 0.2859, 0.0, 0.0, 0.9993, 1.021e-11, 1.266e-06, 0.7081, 1.0, 0.6858, 1.0, 0.7081, 4.917e-09, 0.7081, 4.917e-09, 0.6858, 1.0, 0.6858, 6.116e-09, 0.721, 0.1536, 0.7286, 0.1613, 0.7402, 0.3549, 0.7402, 0.3549, 0.7286, 0.1613, 0.7366, 0.1649, 0.7656, 0.8486, 0.7324, 0.643, 0.768, 0.8571, 0.7236, 0.6367, 0.7428, 0.8344, 0.7184, 0.6268, 0.7176, 0.1429, 0.721, 0.1536, 0.7402, 0.3549, 0.7656, 0.369, 0.7621, 0.3639, 0.7497, 0.1647, 0.7497, 0.1647, 0.7621, 0.3639, 0.757, 0.3591, 0.757, 0.3591, 0.749, 0.3555, 0.7497, 0.1647, 0.7497, 0.1647, 0.749, 0.3555, 0.7428, 0.1656, 0.7428, 0.1656, 0.749, 0.3555, 0.7402, 0.3549, 0.7428, 0.1656, 0.7402, 0.3549, 0.7366, 0.1649, 0.7656, 0.8486, 0.7604, 0.8415, 0.7324, 0.643, 0.7324, 0.643, 0.7604, 0.8415, 0.751, 0.8355, 0.7324, 0.643, 0.751, 0.8355, 0.7236, 0.6367, 0.7236, 0.6367, 0.751, 0.8355, 0.7428, 0.8344, 0.7081, 4.917e-09, 0.7358, 0.1159, 0.7279, 0.1198, 0.768, 0.8571, 0.7324, 0.643, 0.741, 0.6452, 0.7669, 0.8679, 0.768, 0.8571, 0.7775, 1.0, 0.7775, 1.199e-09, 0.749, 0.1157, 0.7428, 0.1151, 0.7775, 1.199e-09, 0.7428, 0.1151, 0.7081, 4.917e-09, 0.7081, 4.917e-09, 0.7428, 0.1151, 0.7358, 0.1159, 0.7646, 0.1271, 0.757, 0.1193, 0.7775, 1.199e-09, 0.7775, 1.199e-09, 0.757, 0.1193, 0.749, 0.1157, 0.7176, 0.3827, 0.72, 0.3912, 0.7402, 0.5947, 0.7402, 0.5947, 0.72, 0.3912, 0.7234, 0.3963, 0.7234, 0.3963, 0.7286, 0.4011, 0.7402, 0.5947, 0.7402, 0.5947, 0.7286, 0.4011, 0.7366, 0.4047, 0.7402, 0.5947, 0.7366, 0.4047, 0.7454, 0.4053, 0.7402, 0.5947, 0.7454, 0.4053, 0.749, 0.5953, 0.7656, 0.369, 0.7497, 0.1647, 0.768, 0.3775, 0.768, 0.3775, 0.7497, 0.1647, 0.7576, 0.1609, 0.7775, 1.0, 0.7669, 0.1485, 0.768, 0.1377, 0.7775, 1.0, 0.768, 0.1377, 0.7775, 1.199e-09, 0.7775, 1.199e-09, 0.768, 0.1377, 0.7646, 0.1271, 0.7182, 0.3739, 0.7081, 4.917e-09, 0.7229, 0.3641, 0.7081, 1.0, 0.7389, 0.8849, 0.7775, 1.0, 0.7775, 1.0, 0.7389, 0.8849, 0.7497, 0.8841, 0.7497, 0.8841, 0.7554, 0.8816, 0.7775, 1.0, 0.7775, 1.0, 0.7554, 0.8816, 0.761, 0.8773, 0.761, 0.8773, 0.7669, 0.8679, 0.7775, 1.0, 0.7539, 0.4029, 0.768, 0.6173, 0.7656, 0.6088, 0.7656, 0.6088, 0.7587, 0.6, 0.7539, 0.4029, 0.7539, 0.4029, 0.761, 0.3977, 0.768, 0.6173, 0.768, 0.6173, 0.761, 0.3977, 0.7669, 0.3883, 0.749, 0.5953, 0.7454, 0.4053, 0.7539, 0.4029, 0.749, 0.5953, 0.7539, 0.4029, 0.7587, 0.6, 0.741, 0.6452, 0.7497, 0.6443, 0.768, 0.8571, 0.768, 0.8571, 0.7497, 0.6443, 0.7596, 0.6391, 0.768, 0.8571, 0.7596, 0.6391, 0.7775, 1.0, 0.7775, 1.0, 0.7596, 0.6391, 0.7647, 0.6325, 0.7775, 1.0, 0.7647, 0.6325, 0.7674, 0.6261, 0.7176, 0.3827, 0.7402, 0.5947, 0.7317, 0.5971, 0.7176, 0.3827, 0.7317, 0.5971, 0.7246, 0.6023, 0.7081, 1.0, 0.7251, 0.8779, 0.7302, 0.8816, 0.7775, 1.0, 0.7669, 0.3883, 0.768, 0.3775, 0.7081, 4.917e-09, 0.7279, 0.1198, 0.7218, 0.1261, 0.7428, 0.8344, 0.7335, 0.8359, 0.7184, 0.6268, 0.7184, 0.6268, 0.7335, 0.8359, 0.7175, 0.6181, 0.7175, 0.6181, 0.7335, 0.8359, 0.7246, 0.842, 0.7081, 4.917e-09, 0.7197, 0.6095, 0.7175, 0.6181, 0.7081, 4.917e-09, 0.7182, 0.8535, 0.7176, 0.8623, 0.7081, 4.917e-09, 0.7176, 0.8623, 0.7081, 1.0, 0.7081, 1.0, 0.7176, 0.8623, 0.72, 0.8707, 0.7081, 1.0, 0.72, 0.8707, 0.7251, 0.8779, 0.7302, 0.8816, 0.7389, 0.8849, 0.7081, 1.0, 0.7775, 1.0, 0.7674, 0.6261, 0.768, 0.6173, 0.7775, 1.0, 0.768, 0.6173, 0.7669, 0.3883, 0.7576, 0.1609, 0.7621, 0.1566, 0.768, 0.3775, 0.768, 0.3775, 0.7621, 0.1566, 0.7669, 0.1485, 0.768, 0.3775, 0.7669, 0.1485, 0.7775, 1.0, 0.7218, 0.1261, 0.7182, 0.1341, 0.7081, 4.917e-09, 0.7081, 4.917e-09, 0.7182, 0.1341, 0.7176, 0.1429, 0.7081, 4.917e-09, 0.7182, 0.3739, 0.7176, 0.3827, 0.7081, 4.917e-09, 0.7176, 0.3827, 0.7197, 0.6095, 0.7197, 0.6095, 0.7176, 0.3827, 0.7246, 0.6023, 0.7175, 0.6181, 0.7246, 0.842, 0.7209, 0.8471, 0.7175, 0.6181, 0.7209, 0.8471, 0.7081, 4.917e-09, 0.7081, 4.917e-09, 0.7209, 0.8471, 0.7182, 0.8535, 0.7176, 0.1429, 0.7402, 0.3549, 0.7317, 0.3573, 0.7176, 0.1429, 0.7317, 0.3573, 0.7081, 4.917e-09, 0.7081, 4.917e-09, 0.7317, 0.3573, 0.7229, 0.3641, 0.7998, 1.0, 0.7775, 1.0, 0.7998, 0.0, 0.7998, 0.0, 0.7775, 1.0, 0.7775, 1.199e-09, 0.5718, 0.9944, 0.2859, 0.9944, 0.5718, 0.0, 0.5718, 0.0, 0.2859, 0.9944, 0.2859, 2.98e-06, 0.8912, 1.115e-06, 0.9135, 0.02234, 0.8221, 0.0, 0.8221, 0.0, 0.9135, 0.02234, 0.9135, 0.3082, 0.8221, 0.0, 0.9135, 0.3082, 0.7998, 0.02234, 0.7998, 0.02234, 0.9135, 0.3082, 0.7998, 0.3082, 0.9134, 0.3306, 0.9134, 0.6165, 0.8911, 0.3082, 0.8911, 0.3082, 0.9134, 0.6165, 0.7998, 0.6165, 0.8911, 0.3082, 0.7998, 0.6165, 0.8221, 0.3082, 0.8221, 0.3082, 0.7998, 0.6165, 0.7998, 0.3306, 0.8177, 0.9291, 0.8268, 0.8635, 0.8264, 0.929, 0.8264, 0.929, 0.8268, 0.8635, 0.8359, 0.9289, 0.8359, 0.9289, 0.8268, 0.8635, 0.8359, 0.8634, 0.7998, 0.8132, 0.8008, 0.7478, 0.8068, 0.7478, 0.7998, 0.8132, 0.8068, 0.7478, 0.8068, 0.8132, 0.8068, 0.8132, 0.8068, 0.7478, 0.8128, 0.7478, 0.8068, 0.8132, 0.8128, 0.7478, 0.8135, 0.8132, 0.8135, 0.8132, 0.8128, 0.7478, 0.8216, 0.7478, 0.8135, 0.8132, 0.8216, 0.7478, 0.8223, 0.8132, 0.8223, 0.8132, 0.8216, 0.7478, 0.8298, 0.7478, 0.8223, 0.8132, 0.8298, 0.7478, 0.8305, 0.8132, 0.8305, 0.8132, 0.8298, 0.7478, 0.8379, 0.7478, 0.8305, 0.8132, 0.8379, 0.7478, 0.8385, 0.8132, 0.9138, 0.5708, 0.9134, 0.5053, 0.9257, 0.5054, 0.9138, 0.5708, 0.9257, 0.5054, 0.9239, 0.5709, 0.9239, 0.5709, 0.9257, 0.5054, 0.9327, 0.5709, 0.9327, 0.5709, 0.9257, 0.5054, 0.9387, 0.5055, 0.9327, 0.5709, 0.9387, 0.5055, 0.941, 0.571, 0.941, 0.571, 0.9387, 0.5055, 0.9476, 0.5056, 0.941, 0.571, 0.9476, 0.5056, 0.9476, 0.571, 0.8879, 0.9445, 0.8873, 0.8791, 0.8946, 0.8791, 0.8879, 0.9445, 0.8946, 0.8791, 0.8953, 0.9445, 0.8953, 0.9445, 0.8946, 0.8791, 0.9031, 0.8791, 0.8953, 0.9445, 0.9031, 0.8791, 0.9039, 0.9445, 0.9039, 0.9445, 0.9031, 0.8791, 0.9119, 0.8791, 0.9039, 0.9445, 0.9119, 0.8791, 0.9127, 0.9445, 0.9127, 0.9445, 0.9119, 0.8791, 0.9182, 0.8791, 0.9127, 0.9445, 0.9182, 0.8791, 0.9223, 0.9445, 0.9223, 0.9445, 0.9182, 0.8791, 0.9231, 0.8791, 0.7998, 0.9293, 0.8001, 0.8638, 0.8075, 0.8637, 0.7998, 0.9293, 0.8075, 0.8637, 0.809, 0.9292, 0.809, 0.9292, 0.8075, 0.8637, 0.8162, 0.8636, 0.809, 0.9292, 0.8162, 0.8636, 0.8177, 0.9291, 0.8177, 0.9291, 0.8162, 0.8636, 0.8268, 0.8635, 0.8686, 0.7976, 0.8385, 0.7669, 0.8448, 0.7553, 0.8686, 0.7976, 0.8385, 0.7781, 0.8385, 0.7669, 0.8477, 0.7928, 0.8418, 0.7862, 0.8686, 0.7976, 0.8686, 0.7976, 0.8418, 0.7862, 0.8385, 0.7781, 0.8686, 0.7976, 0.8555, 0.7969, 0.8477, 0.7928, 0.8686, 0.7976, 0.8624, 0.7981, 0.8555, 0.7969, 0.8833, 0.7885, 0.8767, 0.7944, 0.8686, 0.7976, 0.8686, 0.7976, 0.8882, 0.7788, 0.8833, 0.7885, 0.8686, 0.7976, 0.8882, 0.7676, 0.8882, 0.7788, 0.8686, 0.7976, 0.8822, 0.7559, 0.8857, 0.7611, 0.8686, 0.7976, 0.8857, 0.7611, 0.8882, 0.7676, 0.8669, 0.7478, 0.8753, 0.7505, 0.8686, 0.7976, 0.8686, 0.7976, 0.8753, 0.7505, 0.8822, 0.7559, 0.8686, 0.7976, 0.8561, 0.7484, 0.8669, 0.7478, 0.8686, 0.7976, 0.8448, 0.7553, 0.8561, 0.7484, 0.8251, 0.6821, 0.8225, 0.6166, 0.8332, 0.6167, 0.8251, 0.6821, 0.8332, 0.6167, 0.8334, 0.6822, 0.8334, 0.6822, 0.8332, 0.6167, 0.8401, 0.6168, 0.8334, 0.6822, 0.8401, 0.6168, 0.8401, 0.6823, 0.914, 0.5053, 0.9134, 0.4398, 0.921, 0.4398, 0.914, 0.5053, 0.921, 0.4398, 0.924, 0.5053, 0.924, 0.5053, 0.921, 0.4398, 0.9318, 0.4398, 0.924, 0.5053, 0.9318, 0.4398, 0.9349, 0.5053, 0.9349, 0.5053, 0.9318, 0.4398, 0.9424, 0.4398, 0.9349, 0.5053, 0.9424, 0.4398, 0.943, 0.5053, 0.943, 0.5053, 0.9424, 0.4398, 0.9478, 0.4398, 0.943, 0.5053, 0.9478, 0.4398, 0.9478, 0.5053, 0.8389, 0.6823, 0.8389, 0.7478, 0.834, 0.7477, 0.8389, 0.6823, 0.834, 0.7477, 0.8334, 0.6823, 0.8334, 0.6823, 0.834, 0.7477, 0.8258, 0.7477, 0.8334, 0.6823, 0.8258, 0.7477, 0.825, 0.6823, 0.825, 0.6823, 0.8258, 0.7477, 0.8188, 0.7477, 0.825, 0.6823, 0.8188, 0.7477, 0.8162, 0.6823, 0.8162, 0.6823, 0.8188, 0.7477, 0.8108, 0.7477, 0.8162, 0.6823, 0.8108, 0.7477, 0.808, 0.6823, 0.808, 0.6823, 0.8108, 0.7477, 0.8004, 0.7478, 0.808, 0.6823, 0.8004, 0.7478, 0.7998, 0.6823, 0.9457, 0.06617, 0.9457, 0.1317, 0.9356, 0.1315, 0.9457, 0.06617, 0.9356, 0.1315, 0.9357, 0.06603, 0.9357, 0.06603, 0.9356, 0.1315, 0.9268, 0.1314, 0.9357, 0.06603, 0.9268, 0.1314, 0.9269, 0.06591, 0.9269, 0.06591, 0.9268, 0.1314, 0.9165, 0.1313, 0.9269, 0.06591, 0.9165, 0.1313, 0.9186, 0.0658, 0.9186, 0.0658, 0.9165, 0.1313, 0.9135, 0.06573, 0.8026, 0.682, 0.7998, 0.6165, 0.8079, 0.6165, 0.8026, 0.682, 0.8079, 0.6165, 0.808, 0.682, 0.808, 0.682, 0.8079, 0.6165, 0.8143, 0.6166, 0.808, 0.682, 0.8143, 0.6166, 0.8163, 0.6821, 0.8163, 0.6821, 0.8143, 0.6166, 0.8225, 0.6166, 0.8163, 0.6821, 0.8225, 0.6166, 0.8251, 0.6821, 0.8097, 0.8181, 0.822, 0.8132, 0.8302, 0.8139, 0.8097, 0.8181, 0.8302, 0.8139, 0.8368, 0.8162, 0.8004, 0.8458, 0.7998, 0.835, 0.8097, 0.8181, 0.8097, 0.8181, 0.7998, 0.835, 0.8025, 0.8266, 0.806, 0.8555, 0.8004, 0.8458, 0.8097, 0.8181, 0.8189, 0.8634, 0.8114, 0.8599, 0.8097, 0.8181, 0.8097, 0.8181, 0.8114, 0.8599, 0.806, 0.8555, 0.8301, 0.8634, 0.8189, 0.8634, 0.8097, 0.8181, 0.8097, 0.8181, 0.8383, 0.8601, 0.8301, 0.8634, 0.8497, 0.8445, 0.8448, 0.8542, 0.8097, 0.8181, 0.8097, 0.8181, 0.8448, 0.8542, 0.8383, 0.8601, 0.8497, 0.8333, 0.8497, 0.8445, 0.8097, 0.8181, 0.8438, 0.8216, 0.8472, 0.8268, 0.8097, 0.8181, 0.8097, 0.8181, 0.8472, 0.8268, 0.8497, 0.8333, 0.8097, 0.8181, 0.8368, 0.8162, 0.8438, 0.8216, 0.864, 0.9446, 0.8745, 0.8792, 0.8747, 0.9447, 0.8747, 0.9447, 0.8745, 0.8792, 0.8807, 0.8793, 0.8747, 0.9447, 0.8807, 0.8793, 0.8802, 0.9447, 0.8802, 0.9447, 0.8807, 0.8793, 0.8855, 0.8793, 0.8802, 0.9447, 0.8855, 0.8793, 0.8855, 0.9448, 0.949, 0.3086, 0.949, 0.3741, 0.9413, 0.374, 0.949, 0.3086, 0.9413, 0.374, 0.9389, 0.3085, 0.9389, 0.3085, 0.9413, 0.374, 0.9327, 0.3739, 0.9389, 0.3085, 0.9327, 0.3739, 0.9281, 0.3084, 0.9281, 0.3084, 0.9327, 0.3739, 0.924, 0.3738, 0.9281, 0.3084, 0.924, 0.3738, 0.9199, 0.3083, 0.9199, 0.3083, 0.924, 0.3738, 0.9148, 0.3737, 0.9199, 0.3083, 0.9148, 0.3737, 0.9134, 0.3082, 0.8516, 0.8787, 0.8497, 0.8132, 0.861, 0.8133, 0.8516, 0.8787, 0.861, 0.8133, 0.8615, 0.8788, 0.8615, 0.8788, 0.861, 0.8133, 0.8703, 0.8134, 0.8615, 0.8788, 0.8703, 0.8134, 0.8698, 0.8789, 0.8698, 0.8789, 0.8703, 0.8134, 0.8784, 0.8135, 0.8698, 0.8789, 0.8784, 0.8135, 0.8789, 0.8789, 0.8789, 0.8789, 0.8784, 0.8135, 0.8873, 0.8135, 0.8789, 0.8789, 0.8873, 0.8135, 0.8873, 0.879, 0.8898, 0.682, 0.8897, 0.6165, 0.8954, 0.6165, 0.8898, 0.682, 0.8954, 0.6165, 0.8949, 0.682, 0.8949, 0.682, 0.8954, 0.6165, 0.9012, 0.6166, 0.8949, 0.682, 0.9012, 0.6166, 0.9014, 0.682, 0.9014, 0.682, 0.9012, 0.6166, 0.91, 0.6166, 0.9014, 0.682, 0.91, 0.6166, 0.9102, 0.6821, 0.9102, 0.6821, 0.91, 0.6166, 0.9185, 0.6167, 0.9102, 0.6821, 0.9185, 0.6167, 0.9186, 0.6822, 0.9186, 0.6822, 0.9185, 0.6167, 0.9256, 0.6168, 0.9186, 0.6822, 0.9256, 0.6168, 0.9256, 0.6822, 0.8498, 0.9445, 0.8497, 0.879, 0.8555, 0.8791, 0.8498, 0.9445, 0.8555, 0.8791, 0.855, 0.9445, 0.855, 0.9445, 0.8555, 0.8791, 0.8634, 0.8791, 0.855, 0.9445, 0.8634, 0.8791, 0.864, 0.9446, 0.864, 0.9446, 0.8634, 0.8791, 0.8745, 0.8792, 0.839, 0.7031, 0.8786, 0.6865, 0.8844, 0.6924, 0.839, 0.7031, 0.8844, 0.6924, 0.8886, 0.7008, 0.839, 0.7031, 0.8682, 0.6824, 0.8786, 0.6865, 0.839, 0.7031, 0.8552, 0.6836, 0.8612, 0.6823, 0.839, 0.7031, 0.8612, 0.6823, 0.8682, 0.6824, 0.8419, 0.6948, 0.8476, 0.6881, 0.839, 0.7031, 0.839, 0.7031, 0.8476, 0.6881, 0.8552, 0.6836, 0.839, 0.7031, 0.8409, 0.7182, 0.8389, 0.7101, 0.839, 0.7031, 0.8478, 0.7269, 0.8409, 0.7182, 0.839, 0.7031, 0.8597, 0.7324, 0.8538, 0.7305, 0.839, 0.7031, 0.8538, 0.7305, 0.8478, 0.7269, 0.8768, 0.7292, 0.8685, 0.7323, 0.839, 0.7031, 0.839, 0.7031, 0.8685, 0.7323, 0.8597, 0.7324, 0.839, 0.7031, 0.8835, 0.7235, 0.8768, 0.7292, 0.839, 0.7031, 0.8886, 0.714, 0.8835, 0.7235, 0.839, 0.7031, 0.8886, 0.7008, 0.8886, 0.714, 0.9112, 0.748, 0.9179, 0.6825, 0.9181, 0.748, 0.9181, 0.748, 0.9179, 0.6825, 0.9257, 0.6826, 0.9181, 0.748, 0.9257, 0.6826, 0.9257, 0.7481, 0.9477, 0.3743, 0.9477, 0.4398, 0.9409, 0.4398, 0.9477, 0.3743, 0.9409, 0.4398, 0.943, 0.3743, 0.943, 0.3743, 0.9409, 0.4398, 0.9344, 0.3742, 0.9344, 0.3742, 0.9409, 0.4398, 0.9327, 0.4397, 0.9344, 0.3742, 0.9327, 0.4397, 0.9239, 0.4396, 0.9344, 0.3742, 0.9239, 0.4396, 0.9236, 0.3741, 0.9236, 0.3741, 0.9239, 0.4396, 0.9138, 0.4395, 0.9236, 0.3741, 0.9138, 0.4395, 0.9134, 0.3741, 0.8873, 0.8787, 0.8873, 0.8132, 0.8955, 0.8133, 0.8873, 0.8787, 0.8955, 0.8133, 0.8955, 0.8788, 0.8955, 0.8788, 0.8955, 0.8133, 0.9037, 0.8134, 0.8955, 0.8788, 0.9037, 0.8134, 0.9038, 0.8789, 0.9038, 0.8789, 0.9037, 0.8134, 0.9107, 0.8134, 0.9038, 0.8789, 0.9107, 0.8134, 0.9101, 0.8789, 0.9101, 0.8789, 0.9107, 0.8134, 0.9168, 0.8135, 0.9101, 0.8789, 0.9168, 0.8135, 0.9169, 0.879, 0.9169, 0.879, 0.9168, 0.8135, 0.9245, 0.8136, 0.9169, 0.879, 0.9245, 0.8136, 0.9245, 0.8791, 0.9475, 0.0002462, 0.9475, 0.06573, 0.9412, 0.06568, 0.9475, 0.0002462, 0.9412, 0.06568, 0.941, 0.0001994, 0.941, 0.0001994, 0.9412, 0.06568, 0.9331, 0.06563, 0.941, 0.0001994, 0.9331, 0.06563, 0.9328, 0.0001405, 0.9328, 0.0001405, 0.9331, 0.06563, 0.9243, 0.06556, 0.9328, 0.0001405, 0.9243, 0.06556, 0.924, 7.669e-05, 0.924, 7.669e-05, 0.9243, 0.06556, 0.914, 0.06549, 0.924, 7.669e-05, 0.914, 0.06549, 0.9135, 0.0, 0.8886, 0.7478, 0.8886, 0.6823, 0.8967, 0.6823, 0.8886, 0.7478, 0.8967, 0.6823, 0.8967, 0.7478, 0.8967, 0.7478, 0.8967, 0.6823, 0.9048, 0.6824, 0.8967, 0.7478, 0.9048, 0.6824, 0.905, 0.7479, 0.905, 0.7479, 0.9048, 0.6824, 0.9118, 0.6825, 0.905, 0.7479, 0.9118, 0.6825, 0.9112, 0.748, 0.9112, 0.748, 0.9118, 0.6825, 0.9179, 0.6825, 0.8864, 0.6282, 0.853, 0.6639, 0.8479, 0.6603, 0.8864, 0.6282, 0.8479, 0.6603, 0.8434, 0.655, 0.8701, 0.6664, 0.8613, 0.6667, 0.8864, 0.6282, 0.8864, 0.6282, 0.8613, 0.6667, 0.853, 0.6639, 0.8864, 0.6282, 0.8783, 0.6631, 0.8701, 0.6664, 0.8897, 0.6475, 0.8849, 0.6572, 0.8864, 0.6282, 0.8864, 0.6282, 0.8849, 0.6572, 0.8783, 0.6631, 0.8897, 0.6363, 0.8897, 0.6475, 0.8864, 0.6282, 0.8864, 0.6282, 0.8769, 0.6192, 0.8819, 0.6228, 0.8597, 0.6168, 0.8685, 0.6165, 0.8864, 0.6282, 0.8864, 0.6282, 0.8685, 0.6165, 0.8769, 0.6192, 0.8864, 0.6282, 0.8515, 0.62, 0.8597, 0.6168, 0.8401, 0.6356, 0.845, 0.6259, 0.8864, 0.6282, 0.8864, 0.6282, 0.845, 0.6259, 0.8515, 0.62, 0.8401, 0.6468, 0.8401, 0.6356, 0.8864, 0.6282, 0.8864, 0.6282, 0.8434, 0.655, 0.8401, 0.6468])
me_doorblock_wpins_stl_003.use_remesh_fix_poles = True
me_doorblock_wpins_stl_003.use_remesh_preserve_attributes = False
me_doorblock_wpins_stl_003.use_mirror_vertex_groups = False
me_doorblock_wpins_stl_003.update()

# ---- objects
ob_doorblock_wpins_stl = bpy.data.objects.new('DoorBlock wPins STL', me_doorblock_wpins_stl_002)
ob_ucx_doorblock_wpins_stl = bpy.data.objects.new('UCX_DoorBlock wPins STL', me_doorblock_wpins_stl_003)

# ---- transforms, parenting, visibility, modifiers, constraints
ob_doorblock_wpins_stl.location = (0.0, 0.0, 0.0)
ob_doorblock_wpins_stl.lineart.crease_threshold = 0.0
ob_ucx_doorblock_wpins_stl.location = (0.0, 0.0, 0.0)
ob_ucx_doorblock_wpins_stl.lineart.crease_threshold = 0.0

# ---- collection membership
scene.collection.objects.link(ob_doorblock_wpins_stl)
scene.collection.objects.link(ob_ucx_doorblock_wpins_stl)

# ---- scene / render settings (as saved in the file)
scene.frame_start = 1; scene.frame_end = 250; scene.frame_set(1)
scene.render.engine = 'BLENDER_EEVEE_NEXT'
scene.cycles.use_denoising = False
scene.cycles.samples = 128
scene.cycles.sampling_pattern = 'TABULATED_SOBOL'
scene.cycles.use_adaptive_sampling = False
scene.cycles.use_light_tree = False
scene.view_settings.view_transform = 'Filmic'
bpy.context.view_layer.update()

# ---- added for rendering (the .blend has no active camera and no usable light): camera, sun
cam_auto = bpy.data.cameras.new('AutoCamera')
cam_auto.lens = 50.0
cam_auto.sensor_width = 36.0
cam_auto.clip_end = 1000.0
ob_auto_camera = bpy.data.objects.new('AutoCamera', cam_auto)
scene.collection.objects.link(ob_auto_camera)
ob_auto_camera.location = (2.52326, -2.42664, 2.76801)
ob_auto_camera.rotation_euler = (1.09748, -7.21219e-08, 0.694738)
scene.camera = ob_auto_camera
light_auto_sun = bpy.data.lights.new('AutoSun', 'SUN')
light_auto_sun.energy = 3.0
light_auto_sun.angle = 0.0523599
ob_auto_sun = bpy.data.objects.new('AutoSun', light_auto_sun)
scene.collection.objects.link(ob_auto_sun)
ob_auto_sun.rotation_euler = (0.872665, 0.174533, 0.523599)
bpy.context.view_layer.update()
